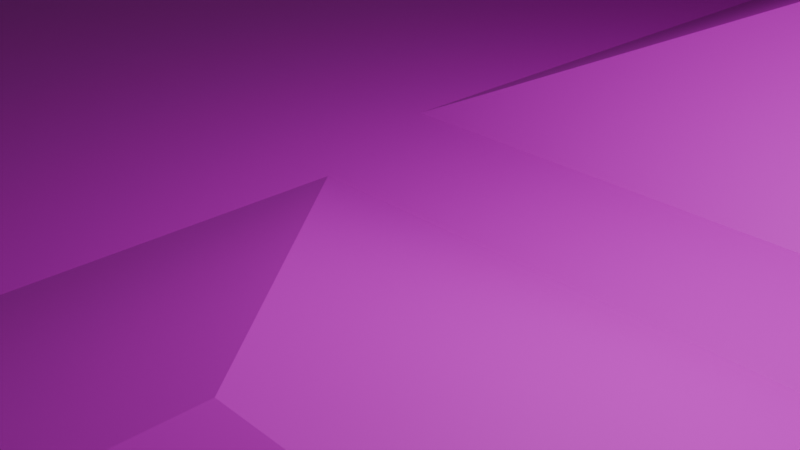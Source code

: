 # Source: resultMap.blend  (saved by Blender 4.3.34; exported with 4.5.12 LTS)
import bpy
from mathutils import Matrix  # noqa: F401  (used for matrix-valued properties, if any)

bpy.ops.wm.read_factory_settings(use_empty=True)
scene = bpy.context.scene
scene.name = 'Scene'

# ---- collections
col_collection = bpy.data.collections.new('Collection'); scene.collection.children.link(col_collection)

# ---- images (referenced by path relative to the original .blend; pixels are not part of the script)
import os
ASSET_DIR = os.environ.get("B2B_ASSET_DIR", "")  # directory of the original .blend (textures are referenced by path, not embedded)
HERE = os.path.dirname(os.path.abspath(__file__))  # packed textures are extracted next to this script under _unpacked/

def load_image(name, relpath, width, height, colorspace="sRGB"):
    """Load a texture the original file referenced (path relative to the .blend, or extracted next to this script)."""
    p = next((c for c in (os.path.join(HERE, relpath), os.path.join(ASSET_DIR, relpath)) if relpath and os.path.exists(c)), "")
    if p:
        img = bpy.data.images.load(p, check_existing=True)
        img.name = name
    else:  # same state as the original file: an image datablock whose file is absent (Cycles renders it pink)
        img = bpy.data.images.new(name, width, height)
        img.source = "FILE"
        img.filepath = "//" + (relpath or name)
    img.colorspace_settings.name = colorspace
    return img
img_podiumbody_png = load_image('podiumBody.png', 'podiumBody.png', 1024, 1024, 'sRGB')
img_coinmountainbody_png = load_image('coinMountainBody.png', 'coinMountainBody.png', 1024, 1024, 'sRGB')

# ---- materials (node trees are filled in below, after node groups)
mat_material = bpy.data.materials.new('Material')
mat_material.alpha_threshold = 0.0
mat_material.roughness = 0.5
mat_material.line_color = (0.0, 0.0, 0.0, 1.0)
mat_x = bpy.data.materials.new('マテリアル')

# ---- material node trees
mat_material.use_nodes = True; mat_material.node_tree.nodes.clear()
_N = mat_material.node_tree.nodes; _L = mat_material.node_tree.links
n0 = _N.new('ShaderNodeOutputMaterial'); n0.name = 'Material Output'; n0.location = (300, 300)
n1 = _N.new('ShaderNodeBsdfPrincipled'); n1.name = 'Principled BSDF'; n1.location = (10, 300)
n1.inputs[3].default_value = 1.45
n2 = _N.new('ShaderNodeTexImage'); n2.name = '画像テクスチャ'; n2.location = (-280, 280)
n2.image = img_podiumbody_png
_L.new(n1.outputs[0], n0.inputs[0])
_L.new(n2.outputs[0], n1.inputs[0])
n0.is_active_output = True
mat_x.use_nodes = True; mat_x.node_tree.nodes.clear()
_N = mat_x.node_tree.nodes; _L = mat_x.node_tree.links
n0 = _N.new('ShaderNodeBsdfPrincipled'); n0.name = 'プリンシプルBSDF'; n0.location = (10, 300)
n1 = _N.new('ShaderNodeOutputMaterial'); n1.name = 'マテリアル出力'; n1.location = (300, 300)
n2 = _N.new('ShaderNodeTexImage'); n2.name = '画像テクスチャ'; n2.location = (-280, 280)
n2.image = img_coinmountainbody_png
_L.new(n0.outputs[0], n1.inputs[0])
_L.new(n2.outputs[0], n0.inputs[0])
n1.is_active_output = True

# ---- world
world_world = bpy.data.worlds.new('World'); scene.world = world_world
world_world.use_nodes = True; world_world.node_tree.nodes.clear()
_N = world_world.node_tree.nodes; _L = world_world.node_tree.links
n0 = _N.new('ShaderNodeOutputWorld'); n0.name = 'World Output'; n0.location = (300, 300)
n1 = _N.new('ShaderNodeBackground'); n1.name = 'Background'; n1.location = (10, 300)
n1.inputs[0].default_value = (0.05088, 0.05088, 0.05088, 1.0)
_L.new(n1.outputs[0], n0.inputs[0])
n0.is_active_output = True
world_world.color = (0.05088, 0.05088, 0.05088)
world_world.sun_shadow_jitter_overblur = 0.0

# ---- cameras
cam_camera = bpy.data.cameras.new('Camera')
cam_camera.clip_end = 100.0
cam_camera.ortho_scale = 7.314

# ---- lights
light_light = bpy.data.lights.new('Light', 'POINT')
light_light.energy = 1000.0
light_light.shadow_soft_size = 0.1

# ---- meshes
me_cube_002 = bpy.data.meshes.new('Cube.002')
me_cube_002.from_pydata([(30.28, 31.72, -0.03904), (30.28, 31.72, -22.57), (30.28, -31.18, -0.03904), (30.28, -31.18, -22.57), (-26.88, 31.72, -0.03904), (-26.88, 31.72, -22.57), (-26.88, -31.18, -0.03904), (-26.88, -31.18, -22.57)], [], [(0, 4, 6, 2), (3, 2, 6, 7), (7, 6, 4, 5), (1, 0, 2, 3), (5, 4, 0, 1)])
_uv = me_cube_002.uv_layers.new(name='UVMap')
_uv.uv.foreach_set('vector', [3.955, -2.62, 3.935, 3.641, -2.955, 3.62, -2.936, -2.641, 0.9543, 0.3209, 0.9543, 0.6791, 0.04566, 0.6791, 0.04566, 0.3209, 0.0, 0.3209, 0.0, 0.6791, 1.0, 0.6791, 1.0, 0.3209, 1.0, 0.3209, 1.0, 0.6791, 0.0, 0.6791, 0.0, 0.3209, 0.04566, 0.3209, 0.04566, 0.6791, 0.9543, 0.6791, 0.9543, 0.3209])
me_cube_002.materials.append(mat_material)
me_cube_002.use_mirror_vertex_groups = False
me_cube_002.update()
me_x = bpy.data.meshes.new('立方体')
me_x.from_pydata([(23.76, -13.25, -1.0), (34.02, -2.996, 18.36), (23.76, 14.05, -1.0), (34.02, 3.796, 18.36), (51.07, -13.25, -1.0), (40.81, -2.996, 18.36), (51.07, 14.05, -1.0), (40.81, 3.796, 18.36)], [], [(0, 1, 3, 2), (2, 3, 7, 6), (6, 7, 5, 4), (4, 5, 1, 0), (7, 3, 1, 5)])
_uv = me_x.uv_layers.new(name='UVマップ')
_uv.uv.foreach_set('vector', [-2.146, -2.242, -0.1222, 0.02371, -0.1244, 0.958, -3.074, 2.527, -3.074, 2.527, -0.1244, 0.958, 1.095, 0.9763, 3.119, 3.242, 3.119, 3.242, 1.095, 0.9763, 1.098, 0.04199, 4.047, -1.527, 4.047, -1.527, 1.098, 0.04199, -0.1222, 0.02371, -2.146, -2.242, 1.095, 0.9763, -0.1244, 0.958, -0.1222, 0.02371, 1.098, 0.04199])
me_x.materials.append(mat_x)
me_x.update()
me_001 = bpy.data.meshes.new('立方体.001')
me_001.from_pydata([(15.66, -18.36, -1.0), (22.98, -11.03, 6.22), (15.66, 1.136, -1.0), (22.98, -6.186, 6.22), (35.15, -18.36, -1.0), (27.83, -11.03, 6.22), (35.15, 1.136, -1.0), (27.83, -6.186, 6.22)], [], [(0, 1, 3, 2), (2, 3, 7, 6), (6, 7, 5, 4), (4, 5, 1, 0), (7, 3, 1, 5)])
_uv = me_001.uv_layers.new(name='UVマップ')
_uv.uv.foreach_set('vector', [-1.153, -1.776, 0.1075, 0.1046, 0.1061, 0.8803, -1.731, 2.183, -1.731, 2.183, 0.1061, 0.8803, 0.8658, 0.8954, 2.126, 2.776, 2.126, 2.776, 0.8658, 0.8954, 0.8671, 0.1197, 2.704, -1.183, 2.704, -1.183, 0.8671, 0.1197, 0.1075, 0.1046, -1.153, -1.776, 0.8658, 0.8954, 0.1061, 0.8803, 0.1075, 0.1046, 0.8671, 0.1197])
me_001.materials.append(mat_x)
me_001.update()
me_002 = bpy.data.meshes.new('立方体.002')
me_002.from_pydata([(15.66, 2.368, -1.0), (22.98, 9.69, 9.164), (15.66, 21.86, -1.0), (22.98, 14.54, 9.164), (35.15, 2.368, -1.0), (27.83, 9.69, 9.164), (35.15, 21.86, -1.0), (27.83, 14.54, 9.164)], [], [(0, 1, 3, 2), (2, 3, 7, 6), (6, 7, 5, 4), (4, 5, 1, 0), (7, 3, 1, 5)])
_uv = me_002.uv_layers.new(name='UVマップ')
_uv.uv.foreach_set('vector', [-1.153, -1.776, 0.1075, 0.1046, 0.1061, 0.8803, -1.731, 2.183, -1.731, 2.183, 0.1061, 0.8803, 0.8658, 0.8954, 2.126, 2.776, 2.126, 2.776, 0.8658, 0.8954, 0.8671, 0.1197, 2.704, -1.183, 2.704, -1.183, 0.8671, 0.1197, 0.1075, 0.1046, -1.153, -1.776, 0.8658, 0.8954, 0.1061, 0.8803, 0.1075, 0.1046, 0.8671, 0.1197])
me_002.materials.append(mat_x)
me_002.update()
me_003 = bpy.data.meshes.new('立方体.003')
me_003.from_pydata([(-4.187, -16.47, -1.0), (3.135, -9.145, 1.507), (-4.187, 3.025, -1.0), (3.135, -4.297, 1.507), (15.3, -16.47, -1.0), (7.983, -9.145, 1.507), (15.3, 3.025, -1.0), (7.983, -4.297, 1.507)], [], [(0, 1, 3, 2), (2, 3, 7, 6), (6, 7, 5, 4), (4, 5, 1, 0), (7, 3, 1, 5)])
_uv = me_003.uv_layers.new(name='UVマップ')
_uv.uv.foreach_set('vector', [-1.153, -1.776, 0.1075, 0.1046, 0.1061, 0.8803, -1.731, 2.183, -1.731, 2.183, 0.1061, 0.8803, 0.8658, 0.8954, 2.126, 2.776, 2.126, 2.776, 0.8658, 0.8954, 0.8671, 0.1197, 2.704, -1.183, 2.704, -1.183, 0.8671, 0.1197, 0.1075, 0.1046, -1.153, -1.776, 0.8658, 0.8954, 0.1061, 0.8803, 0.1075, 0.1046, 0.8671, 0.1197])
me_003.materials.append(mat_x)
me_003.update()
me_004 = bpy.data.meshes.new('立方体.004')
me_004.from_pydata([(-4.187, 0.2339, -1.0), (3.135, 7.556, 2.35), (-4.187, 19.73, -1.0), (3.135, 12.4, 2.35), (15.3, 0.2339, -1.0), (7.983, 7.556, 2.35), (15.3, 19.73, -1.0), (7.983, 12.4, 2.35)], [], [(0, 1, 3, 2), (2, 3, 7, 6), (6, 7, 5, 4), (4, 5, 1, 0), (7, 3, 1, 5)])
_uv = me_004.uv_layers.new(name='UVマップ')
_uv.uv.foreach_set('vector', [-1.153, -1.776, 0.1075, 0.1046, 0.1061, 0.8803, -1.731, 2.183, -1.731, 2.183, 0.1061, 0.8803, 0.8658, 0.8954, 2.126, 2.776, 2.126, 2.776, 0.8658, 0.8954, 0.8671, 0.1197, 2.704, -1.183, 2.704, -1.183, 0.8671, 0.1197, 0.1075, 0.1046, -1.153, -1.776, 0.8658, 0.8954, 0.1061, 0.8803, 0.1075, 0.1046, 0.8671, 0.1197])
me_004.materials.append(mat_x)
me_004.update()
me_005 = bpy.data.meshes.new('立方体.005')
me_005.from_pydata([(59.81, -62.06, -1.0), (59.81, -62.06, 4.302), (59.81, 62.06, -1.0), (59.81, 62.06, 4.302), (65.33, -62.06, -1.0), (65.33, -62.06, 4.302), (65.33, 62.06, -1.0), (65.33, 62.06, 4.302), (70.63, 62.06, 4.302), (70.63, 62.06, -1.0), (70.63, -62.06, -1.0), (70.63, -62.06, 4.302), (65.33, 62.06, 9.02), (65.33, -62.06, 9.02), (70.63, 62.06, 9.02), (70.63, -62.06, 9.02), (75.6, 62.06, 4.302), (75.6, 62.06, -1.0), (75.6, -62.06, -1.0), (75.6, -62.06, 4.302), (75.6, 62.06, 9.02), (75.6, -62.06, 9.02), (70.63, 62.06, 14.28), (70.63, -62.06, 14.28), (75.6, 62.06, 14.28), (75.6, -62.06, 14.28), (80.42, 62.06, 4.302), (80.42, 62.06, -1.0), (80.42, -62.06, -1.0), (80.42, -62.06, 4.302), (80.42, 62.06, 9.02), (80.42, -62.06, 9.02), (80.42, 62.06, 14.28), (80.42, -62.06, 14.28), (75.6, 62.06, 18.92), (75.6, -62.06, 18.92), (80.42, 62.06, 18.92), (80.42, -62.06, 18.92), (84.93, 62.06, 4.302), (84.93, 62.06, -1.0), (84.93, -62.06, -1.0), (84.93, -62.06, 4.302), (84.93, 62.06, 9.02), (84.93, -62.06, 9.02), (84.93, -62.06, 14.28), (84.93, 62.06, 14.28), (84.93, 62.06, 18.92), (84.93, -62.06, 18.92), (84.93, 62.06, 23.31), (84.93, -62.06, 23.31), (80.42, 62.06, 23.31), (80.42, -62.06, 23.31)], [], [(0, 1, 3, 2), (2, 3, 7, 6), (7, 5, 13, 12), (4, 5, 1, 0), (7, 3, 1, 5), (5, 4, 10, 11, 15, 13), (17, 16, 20, 24, 34, 36, 32, 30, 26, 27), (6, 7, 12, 14, 8, 9), (12, 13, 15, 14), (8, 14, 22, 24, 20, 16, 17, 9), (22, 23, 25, 24), (14, 15, 23, 22), (21, 25, 23, 15, 11, 10, 18, 19), (27, 26, 30, 32, 36, 50, 48, 46, 45, 42, 38, 39), (34, 35, 37, 36), (24, 25, 35, 34), (19, 18, 28, 29, 31, 33, 37, 35, 25, 21), (50, 51, 49, 48), (36, 37, 51, 50), (39, 38, 42, 45, 46, 48, 49, 47, 44, 43, 41, 40), (2, 6, 9, 17, 27, 39, 40, 28, 18, 10, 4, 0), (29, 28, 40, 41, 43, 44, 47, 49, 51, 37, 33, 31)])
_uv = me_005.uv_layers.new(name='UVマップ')
_uv.uv.foreach_set('vector', [2.113, 0.177, 2.116, 0.2461, -1.727, 0.2485, -1.73, 0.1795, 0.8189, 0.2025, 0.8616, 0.2025, 0.8616, 0.1581, 0.8189, 0.1581, -1.724, 0.3204, 2.119, 0.3179, 2.121, 0.3793, -1.722, 0.3818, 0.8189, 0.361, 0.8616, 0.361, 0.8616, 0.4054, 0.8189, 0.4054, -1.724, 0.3204, -1.727, 0.2485, 2.116, 0.2461, 2.119, 0.3179, 0.8616, 0.361, 0.8189, 0.361, 0.8189, 0.3183, 0.8616, 0.3183, 0.8995, 0.3183, 0.8995, 0.361, 0.8189, 0.07545, 0.8616, 0.07545, 0.8995, 0.07545, 0.9419, 0.07545, 0.9792, 0.07545, 0.9792, 0.03667, 0.9419, 0.03667, 0.8995, 0.03667, 0.8616, 0.03667, 0.8189, 0.03667, 0.8189, 0.1581, 0.8616, 0.1581, 0.8995, 0.1581, 0.8995, 0.1154, 0.8616, 0.1154, 0.8189, 0.1154, -1.722, 0.3818, 2.121, 0.3793, 2.124, 0.4483, -1.719, 0.4508, 0.8616, 0.1154, 0.8995, 0.1154, 0.9419, 0.1154, 0.9419, 0.07545, 0.8995, 0.07545, 0.8616, 0.07545, 0.8189, 0.07545, 0.8189, 0.1154, -1.717, 0.5193, 2.126, 0.5169, 2.129, 0.5815, -1.714, 0.584, -1.719, 0.4508, 2.124, 0.4483, 2.126, 0.5169, -1.717, 0.5193, 0.8995, 0.2783, 0.9419, 0.2783, 0.9419, 0.3183, 0.8995, 0.3183, 0.8616, 0.3183, 0.8189, 0.3183, 0.8189, 0.2783, 0.8616, 0.2783, 0.8189, 0.03667, 0.8616, 0.03667, 0.8995, 0.03667, 0.9419, 0.03667, 0.9792, 0.03667, 1.015, 0.03667, 1.015, 0.0003282, 0.9792, 0.0003282, 0.9419, 0.0003282, 0.8995, 0.0003282, 0.8616, 0.0003282, 0.8189, 0.0003282, -1.712, 0.6443, 2.131, 0.6419, 2.134, 0.7046, -1.709, 0.707, -1.714, 0.584, 2.129, 0.5815, 2.131, 0.6419, -1.712, 0.6443, 0.8616, 0.2783, 0.8189, 0.2783, 0.8189, 0.2395, 0.8616, 0.2395, 0.8995, 0.2395, 0.9419, 0.2395, 0.9792, 0.2395, 0.9792, 0.2783, 0.9419, 0.2783, 0.8995, 0.2783, -1.707, 0.7642, 2.136, 0.7617, 2.138, 0.8205, -1.705, 0.823, -1.709, 0.707, 2.134, 0.7046, 2.136, 0.7617, -1.707, 0.7642, 0.2181, 0.0003282, 0.2608, 0.0003282, 0.2987, 0.0003282, 0.3411, 0.0003282, 0.3784, 0.0003282, 0.4138, 0.0003282, 0.4138, 0.9996, 0.3784, 0.9996, 0.3411, 0.9996, 0.2987, 0.9996, 0.2608, 0.9996, 0.2181, 0.9996, 0.01521, 0.9996, 0.05962, 0.9996, 0.1023, 0.9996, 0.1423, 0.9996, 0.1811, 0.9996, 0.2174, 0.9996, 0.2174, 0.0003282, 0.1811, 0.0003282, 0.1423, 0.0003282, 0.1023, 0.0003282, 0.05962, 0.0003282, 0.01521, 0.0003282, 0.8616, 0.2395, 0.8189, 0.2395, 0.8189, 0.2032, 0.8616, 0.2032, 0.8995, 0.2032, 0.9419, 0.2032, 0.9792, 0.2032, 1.015, 0.2032, 1.015, 0.2395, 0.9792, 0.2395, 0.9419, 0.2395, 0.8995, 0.2395])
me_005.materials.append(mat_material)
me_005.update()
me_006 = bpy.data.meshes.new('立方体.006')
me_006.from_pydata([(84.86, -61.87, 21.24), (84.86, -61.87, 23.24), (84.86, 61.87, 21.24), (84.86, 61.87, 23.24), (134.2, -61.87, 21.24), (134.2, -61.87, 23.24), (134.2, 61.87, 21.24), (134.2, 61.87, 23.24)], [], [(0, 1, 3, 2), (2, 3, 7, 6), (6, 7, 5, 4), (4, 5, 1, 0), (2, 6, 4, 0), (7, 3, 1, 5)])
_uv = me_006.uv_layers.new(name='UVマップ')
_uv.uv.foreach_set('vector', [0.375, 0.0, 0.625, 0.0, 0.625, 0.25, 0.375, 0.25, 0.375, 0.25, 0.625, 0.25, 0.625, 0.5, 0.375, 0.5, 0.375, 0.5, 0.625, 0.5, 0.625, 0.75, 0.375, 0.75, 0.375, 0.75, 0.625, 0.75, 0.625, 1.0, 0.375, 1.0, 0.125, 0.5, 0.375, 0.5, 0.375, 0.75, 0.125, 0.75, 1.651, -0.3159, 1.674, 1.3, -0.6263, 1.316, -0.65, -0.3002])
me_006.materials.append(mat_material)
me_006.update()
me_007 = bpy.data.meshes.new('立方体.007')
me_007.from_pydata([(134.0, -61.9, 21.17), (134.0, -61.9, 136.8), (134.0, 61.9, 21.17), (134.0, 61.9, 136.8), (136.0, -61.9, 21.17), (136.0, -61.9, 136.8), (136.0, 61.9, 21.17), (136.0, 61.9, 136.8)], [], [(0, 1, 3, 2), (2, 3, 7, 6), (6, 7, 5, 4), (4, 5, 1, 0), (2, 6, 4, 0), (7, 3, 1, 5)])
_uv = me_007.uv_layers.new(name='UVマップ')
_uv.uv.foreach_set('vector', [-0.484, -0.4193, -0.484, 1.419, 1.484, 1.419, 1.484, -0.4193, 0.375, 0.25, 0.625, 0.25, 0.625, 0.5, 0.375, 0.5, 0.375, 0.5, 0.625, 0.5, 0.625, 0.75, 0.375, 0.75, 0.375, 0.75, 0.625, 0.75, 0.625, 1.0, 0.375, 1.0, 0.125, 0.5, 0.375, 0.5, 0.375, 0.75, 0.125, 0.75, 0.625, 0.5, 0.875, 0.5, 0.875, 0.75, 0.625, 0.75])
me_007.materials.append(mat_material)
me_007.update()
me_008 = bpy.data.meshes.new('立方体.008')
me_008.from_pydata([(136.3, 59.28, -2.068), (136.3, 59.28, 136.5), (-53.94, 59.28, -2.068), (-53.94, 59.28, 136.5), (136.3, 61.28, -2.068), (136.3, 61.28, 136.5), (-53.94, 61.28, -2.068), (-53.94, 61.28, 136.5)], [], [(0, 1, 3, 2), (2, 3, 7, 6), (6, 7, 5, 4), (4, 5, 1, 0), (2, 6, 4, 0), (7, 3, 1, 5)])
_uv = me_008.uv_layers.new(name='UVマップ')
_uv.uv.foreach_set('vector', [2.012, -0.6015, 2.012, 1.601, -1.012, 1.601, -1.012, -0.6015, 0.6667, 0.1667, 0.8333, 0.1667, 0.8333, 0.3333, 0.6667, 0.3333, 0.6667, 0.3333, 0.8333, 0.3333, 0.8333, 0.4999, 0.6667, 0.4999, 0.6667, 0.4999, 0.8333, 0.4999, 0.8333, 0.6665, 0.6667, 0.6665, 0.5001, 0.3333, 0.6667, 0.3333, 0.6667, 0.4999, 0.5001, 0.4999, 0.8333, 0.3333, 0.9999, 0.3333, 0.9999, 0.4999, 0.8333, 0.4999])
me_008.materials.append(mat_material)
me_008.update()
me_009 = bpy.data.meshes.new('立方体.009')
me_009.from_pydata([(136.3, -62.25, -2.337), (136.3, -62.25, 136.2), (-53.94, -62.25, -2.337), (-53.94, -62.25, 136.2), (136.3, -60.25, -2.337), (136.3, -60.25, 136.2), (-53.94, -60.25, -2.337), (-53.94, -60.25, 136.2)], [], [(0, 1, 3, 2), (2, 3, 7, 6), (6, 7, 5, 4), (4, 5, 1, 0), (2, 6, 4, 0), (7, 3, 1, 5)])
_uv = me_009.uv_layers.new(name='UVマップ')
_uv.uv.foreach_set('vector', [0.1667, 0.0001154, 0.3333, 0.0001154, 0.3333, 0.1667, 0.1667, 0.1667, 0.1667, 0.1667, 0.3333, 0.1667, 0.3333, 0.3333, 0.1667, 0.3333, -1.007, -0.5978, -1.007, 1.598, 2.007, 1.598, 2.007, -0.5978, 0.1667, 0.4999, 0.3333, 0.4999, 0.3333, 0.6665, 0.1667, 0.6665, 0.0001154, 0.3333, 0.1667, 0.3333, 0.1667, 0.4999, 0.0001154, 0.4999, 0.3333, 0.3333, 0.4999, 0.3333, 0.4999, 0.4999, 0.3333, 0.4999])
me_009.materials.append(mat_material)
me_009.update()
arm_001 = bpy.data.armatures.new('アーマチュア.001')  # bones are not reproduced

# ---- objects
ob_light = bpy.data.objects.new('Light', light_light)
ob_camera = bpy.data.objects.new('Camera', cam_camera)
ob_x = bpy.data.objects.new('アーマチュア', arm_001)
ob_cube_002 = bpy.data.objects.new('Cube.002', me_cube_002)
ob_coinmountain = bpy.data.objects.new('coinMountain', me_x)
ob_coinmountain_001 = bpy.data.objects.new('coinMountain.001', me_001)
ob_coinmountain_002 = bpy.data.objects.new('coinMountain.002', me_002)
ob_coinmountain_003 = bpy.data.objects.new('coinMountain.003', me_003)
ob_coinmountain_004 = bpy.data.objects.new('coinMountain.004', me_004)
ob_woll = bpy.data.objects.new('woll', me_005)
ob_x_1 = bpy.data.objects.new('立方体', me_006)
ob_001 = bpy.data.objects.new('立方体.001', me_007)
ob_002 = bpy.data.objects.new('立方体.002', me_008)
ob_003 = bpy.data.objects.new('立方体.003', me_009)

# ---- transforms, parenting, visibility, modifiers, constraints
ob_light.location = (4.076, 1.005, 5.904)
ob_light.rotation_euler = (0.6503, 0.05522, 1.866)
ob_light.lock_rotations_4d = False
ob_light.empty_display_type = 'ARROWS'
ob_light.color = (0.0, 0.0, 0.0, 0.0)
ob_light.lineart.crease_threshold = 0.0
ob_camera.location = (7.359, -6.926, 4.958)
ob_camera.rotation_euler = (1.109, 0.0, 0.8149)
ob_camera.lock_rotations_4d = False
ob_camera.empty_display_type = 'ARROWS'
ob_camera.color = (0.0, 0.0, 0.0, 0.0)
ob_camera.display_type = 'WIRE'
ob_camera.lineart.crease_threshold = 0.0
ob_x.location = (0.0, 0.0, 0.0)
ob_cube_002.location = (0.0, 0.0, 0.0)
ob_cube_002.scale = (1.976, 1.976, 1.0)
ob_cube_002.lock_rotations_4d = False
ob_cube_002.empty_display_type = 'ARROWS'
ob_cube_002.lineart.crease_threshold = 0.0
ob_coinmountain.location = (0.0, 0.0, 0.0)
_m = ob_coinmountain.modifiers.new('細分化', 'SUBSURF')
_m.levels = 2
_m.render_levels = 0
ob_coinmountain_001.location = (0.0, 0.0, 0.0)
_m = ob_coinmountain_001.modifiers.new('細分化', 'SUBSURF')
_m.levels = 2
_m.render_levels = 0
ob_coinmountain_002.location = (0.0, 0.0, 0.0)
_m = ob_coinmountain_002.modifiers.new('細分化', 'SUBSURF')
_m.levels = 2
_m.render_levels = 0
ob_coinmountain_003.location = (0.0, 0.0, 0.0)
_m = ob_coinmountain_003.modifiers.new('細分化', 'SUBSURF')
_m.levels = 2
_m.render_levels = 0
ob_coinmountain_004.location = (0.0, 0.0, 0.0)
_m = ob_coinmountain_004.modifiers.new('細分化', 'SUBSURF')
_m.levels = 2
_m.render_levels = 0
ob_woll.location = (0.0, 0.0, 0.0)
ob_x_1.location = (0.0, 0.0, 0.0)
ob_001.location = (0.0, 0.0, 0.0)
ob_002.location = (0.0, 0.0, 0.0)
ob_003.location = (0.0, 0.0, 0.0)

# ---- collection membership
col_collection.objects.link(ob_light)
col_collection.objects.link(ob_camera)
col_collection.objects.link(ob_x)
col_collection.objects.link(ob_cube_002)
col_collection.objects.link(ob_coinmountain)
col_collection.objects.link(ob_coinmountain_001)
col_collection.objects.link(ob_coinmountain_002)
col_collection.objects.link(ob_coinmountain_003)
col_collection.objects.link(ob_coinmountain_004)
col_collection.objects.link(ob_woll)
col_collection.objects.link(ob_x_1)
col_collection.objects.link(ob_001)
col_collection.objects.link(ob_002)
col_collection.objects.link(ob_003)

# ---- scene / render settings (as saved in the file)
scene.camera = ob_camera
scene.frame_start = 1; scene.frame_end = 250; scene.frame_set(1)
scene.render.engine = 'BLENDER_EEVEE_NEXT'
bpy.context.view_layer.update()
